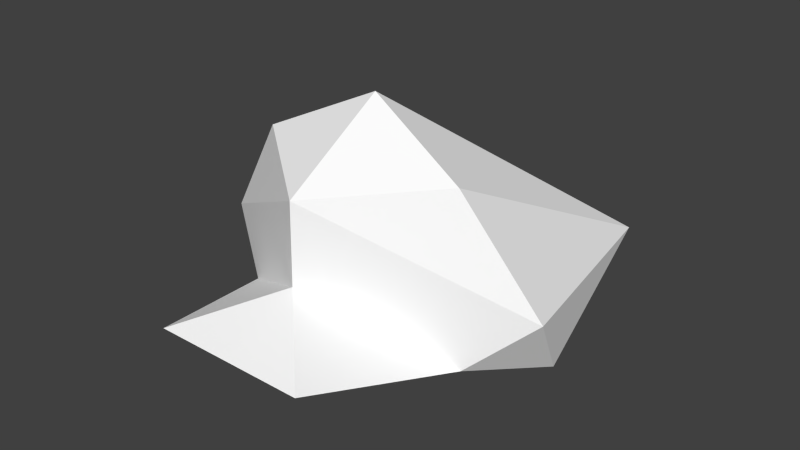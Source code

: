 # Source: Cap_Low_CPU.blend  (saved by Blender 2.70.0; exported with 4.5.12 LTS)
import bpy
from mathutils import Matrix  # noqa: F401  (used for matrix-valued properties, if any)

bpy.ops.wm.read_factory_settings(use_empty=True)
scene = bpy.context.scene
scene.name = 'Scene'

# ---- collections
col_collection_1 = bpy.data.collections.new('Collection 1'); scene.collection.children.link(col_collection_1)

# ---- materials (node trees are filled in below, after node groups)
mat_cap_m = bpy.data.materials.new('Cap_M')
mat_cap_m.alpha_threshold = 0.0
mat_cap_m.use_transparent_shadow = False
mat_cap_m.diffuse_color = (1.0, 1.0, 1.0, 1.0)
mat_cap_m.specular_color = (0.5, 0.5, 0.5)
mat_cap_m.roughness = 0.5
mat_cap_m.specular_intensity = 1.0
mat_cap_red = bpy.data.materials.new('Cap_Red')
mat_cap_red.alpha_threshold = 0.0
mat_cap_red.use_transparent_shadow = False
mat_cap_red.diffuse_color = (1.0, 1.0, 1.0, 1.0)
mat_cap_red.roughness = 0.5
mat_cap_red.line_color = (0.0, 0.0, 0.0, 1.0)

# ---- material node trees

# ---- world
world_world = bpy.data.worlds.new('World'); scene.world = world_world
world_world.color = (0.05088, 0.05088, 0.05088)
world_world.use_sun_shadow = False
world_world.sun_shadow_jitter_overblur = 0.0
world_world.cycles.sampling_method = 'MANUAL'
world_world.cycles.sample_map_resolution = 256

# ---- meshes
me_polygon0 = bpy.data.meshes.new('polygon0')
me_polygon0.from_pydata([(-0.09839, 0.1001, 0.02565), (-4.657e-10, 0.01485, 0.1067), (-0.1121, -0.02788, -0.2265), (-4.657e-10, 0.1477, 0.006363), (0.167, -0.002487, 0.006608), (-0.07202, -0.01689, 0.179), (0.09839, 0.1001, 0.02565), (-4.657e-10, 0.08858, 0.1052), (0.07202, -0.01689, 0.179), (-4.657e-10, -0.1124, -0.1794), (-0.1145, -0.04936, 0.03908), (-0.1494, -0.0728, -0.0432), (0.1494, -0.0728, -0.0432), (0.1121, -0.02788, -0.2265), (-0.167, -0.002487, 0.006608), (0.1145, -0.04936, 0.03908), (0.0, 0.0459, -0.03753)], [], [(0, 14, 7), (14, 10, 7), (7, 10, 1), (13, 2, 3), (2, 0, 3), (4, 13, 6), (13, 3, 6), (15, 1, 8), (1, 5, 8), (6, 3, 7), (3, 0, 7), (6, 7, 4), (7, 15, 4), (8, 5, 10), (10, 15, 8), (13, 9, 2), (13, 12, 9), (11, 2, 9), (14, 11, 10), (2, 11, 14), (4, 12, 13), (14, 0, 2), (4, 15, 12), (15, 7, 1), (5, 1, 10), (12, 15, 16), (9, 12, 16), (15, 10, 16), (10, 11, 16), (11, 9, 16)])
me_polygon0.polygons.foreach_set('material_index', [0, 0, 0, 1, 1, 1, 1, 1, 1, 1, 1, 0, 0, 1, 1, 1, 1, 1, 1, 1, 1, 1, 1, 0, 1, 1, 1, 1, 1, 1])
_uv = me_polygon0.uv_layers.new(name='UVMap')
_uv.uv.foreach_set('vector', [0.5892, 1.131, 1.0, -0.1731, 0.0, 0.9849, 1.0, -0.1731, 0.6857, -0.7692, 0.0, 0.9849, 0.0, 0.9849, 0.6857, -0.7692, 0.0, 0.04734, 0.1226, 0.1182, 0.000977, 0.1182, 0.06152, -0.126, 0.000977, 0.1182, 0.02637, -0.127, 0.06152, -0.126, 0.1216, -0.127, 0.1226, 0.1182, 0.09717, -0.127, 0.1226, 0.1182, 0.06152, -0.126, 0.09717, -0.127, 0.03809, 0.01856, 0.05859, 0.1514, 0.05859, 0.01856, 0.05859, 0.1514, 0.05859, 0.01856, 0.05859, 0.01856, 0.1064, -0.1426, 0.1289, -0.07715, 0.1289, -0.1426, 0.1289, -0.07715, 0.1064, -0.1426, 0.1289, -0.1426, 0.5892, 1.131, 0.0, 0.9849, 1.0, -0.1731, 0.0, 0.9849, 0.6857, -0.7692, 1.0, -0.1731, 0.02197, -0.08496, 0.09082, -0.08496, 0.1226, -0.1494, 0.1226, -0.1494, -0.01562, -0.1504, 0.02197, -0.08496, 0.3008, -0.3213, 0.3003, -0.3213, 0.3003, -0.3223, 0.3008, -0.3213, 0.3003, -0.3213, 0.3003, -0.3223, 0.3008, -0.3213, 0.3003, -0.3213, 0.3003, -0.3223, 0.3008, -0.3213, 0.3003, -0.3213, 0.3003, -0.3223, 0.3008, -0.3213, 0.3003, -0.3213, 0.3003, -0.3223, 0.3008, -0.3213, 0.3003, -0.3213, 0.3003, -0.3223, 0.001953, -0.127, 0.02637, -0.127, 0.000977, 0.1182, 0.3008, -0.3213, 0.3003, -0.3213, 0.3003, -0.3223, 0.6857, -0.7692, 0.0, 0.9849, 0.0, 0.04734, 0.05859, 0.01856, 0.05859, 0.1514, 0.0791, 0.01856, 0.3003, -0.3223, 0.3003, -0.3213, 0.3003, -0.3223, 0.3003, -0.3223, 0.3003, -0.3213, 0.3003, -0.3223, -0.01562, -0.1504, 0.1226, -0.1494, -0.01562, -0.1504, 0.3003, -0.3223, 0.3003, -0.3213, 0.3003, -0.3223, 0.3008, -0.3213, 0.3003, -0.3223, 0.3008, -0.3213])
_ca = me_polygon0.color_attributes.new('Col', 'BYTE_COLOR', 'CORNER')
_ca.data.foreach_set('color', [1.0, 1.0, 1.0, 1.0, 1.0, 1.0, 1.0, 1.0, 1.0, 1.0, 1.0, 1.0, 1.0, 1.0, 1.0, 1.0, 0.5841, 0.5841, 0.5841, 1.0, 1.0, 1.0, 1.0, 1.0, 1.0, 1.0, 1.0, 1.0, 0.5841, 0.5841, 0.5841, 1.0, 1.0, 1.0, 1.0, 1.0, 0.2623, 0.0, 0.0, 1.0, 0.2623, 0.0, 0.0, 1.0, 0.4342, 0.0, 0.0, 1.0, 0.2623, 0.0, 0.0, 1.0, 0.4342, 0.0, 0.0, 1.0, 0.4342, 0.0, 0.0, 1.0, 0.4342, 0.0, 0.0, 1.0, 0.2623, 0.0, 0.0, 1.0, 0.4342, 0.0, 0.0, 1.0, 0.2623, 0.0, 0.0, 1.0, 0.4342, 0.0, 0.0, 1.0, 0.4342, 0.0, 0.0, 1.0, 0.2623, 0.0, 0.0, 1.0, 0.4342, 0.0, 0.0, 1.0, 0.4342, 0.0, 0.0, 1.0, 0.4342, 0.0, 0.0, 1.0, 0.4342, 0.0, 0.0, 1.0, 0.4342, 0.0, 0.0, 1.0, 0.4342, 0.0, 0.0, 1.0, 0.4342, 0.0, 0.0, 1.0, 0.4342, 0.0, 0.0, 1.0, 0.4342, 0.0, 0.0, 1.0, 0.4342, 0.0, 0.0, 1.0, 0.4342, 0.0, 0.0, 1.0, 1.0, 1.0, 1.0, 1.0, 1.0, 1.0, 1.0, 1.0, 1.0, 1.0, 1.0, 1.0, 1.0, 1.0, 1.0, 1.0, 0.5841, 0.5841, 0.5841, 1.0, 1.0, 1.0, 1.0, 1.0, 0.4342, 0.0, 0.0, 1.0, 0.4342, 0.0, 0.0, 1.0, 0.2623, 0.0, 0.0, 1.0, 0.2623, 0.0, 0.0, 1.0, 0.2623, 0.0, 0.0, 1.0, 0.4342, 0.0, 0.0, 1.0, 0.2623, 0.0, 0.0, 1.0, 0.2623, 0.0, 0.0, 1.0, 0.2623, 0.0, 0.0, 1.0, 0.2623, 0.0, 0.0, 1.0, 0.2623, 0.0, 0.0, 1.0, 0.2623, 0.0, 0.0, 1.0, 0.2623, 0.0, 0.0, 1.0, 0.2623, 0.0, 0.0, 1.0, 0.2623, 0.0, 0.0, 1.0, 0.4342, 0.0, 0.0, 1.0, 0.2623, 0.0, 0.0, 1.0, 0.2623, 0.0, 0.0, 1.0, 0.2623, 0.0, 0.0, 1.0, 0.2623, 0.0, 0.0, 1.0, 0.4342, 0.0, 0.0, 1.0, 0.4342, 0.0, 0.0, 1.0, 0.2623, 0.0, 0.0, 1.0, 0.2623, 0.0, 0.0, 1.0, 0.4342, 0.0, 0.0, 1.0, 0.4342, 0.0, 0.0, 1.0, 0.2623, 0.0, 0.0, 1.0, 0.4342, 0.0, 0.0, 1.0, 0.2623, 0.0, 0.0, 1.0, 0.2623, 0.0, 0.0, 1.0, 0.5841, 0.5841, 0.5841, 1.0, 1.0, 1.0, 1.0, 1.0, 1.0, 1.0, 1.0, 1.0, 0.4342, 0.0, 0.0, 1.0, 0.4342, 0.0, 0.0, 1.0, 0.2623, 0.0, 0.0, 1.0, 0.2623, 0.0, 0.0, 1.0, 0.2623, 0.0, 0.0, 1.0, 0.02956, 0.0, 0.0, 1.0, 0.2623, 0.0, 0.0, 1.0, 0.2623, 0.0, 0.0, 1.0, 0.02956, 0.0, 0.0, 1.0, 0.2623, 0.0, 0.0, 1.0, 0.2623, 0.0, 0.0, 1.0, 0.02956, 0.0, 0.0, 1.0, 0.2623, 0.0, 0.0, 1.0, 0.2623, 0.0, 0.0, 1.0, 0.02956, 0.0, 0.0, 1.0, 0.2623, 0.0, 0.0, 1.0, 0.2623, 0.0, 0.0, 1.0, 0.02956, 0.0, 0.0, 1.0])
me_polygon0.materials.append(mat_cap_m)
me_polygon0.materials.append(mat_cap_red)
me_polygon0.use_remesh_preserve_volume = False
me_polygon0.use_remesh_preserve_attributes = False
me_polygon0.use_mirror_vertex_groups = False
me_polygon0.use_paint_bone_selection = False
me_polygon0.use_paint_mask = True
me_polygon0.update()

# ---- objects
ob_polygon0 = bpy.data.objects.new('polygon0', me_polygon0)

# ---- transforms, parenting, visibility, modifiers, constraints
ob_polygon0.location = (0.0, 0.0, 0.0)
ob_polygon0.rotation_euler = (1.571, -0.0, 0.0)
ob_polygon0.scale = (8.0, 8.0, 8.0)
ob_polygon0.lineart.crease_threshold = 0.0

# ---- collection membership
col_collection_1.objects.link(ob_polygon0)

# ---- scene / render settings (as saved in the file)
scene.frame_start = 1; scene.frame_end = 250; scene.frame_set(1)
scene.render.engine = 'BLENDER_EEVEE_NEXT'
scene.render.resolution_percentage = 50
scene.render.fps = 30
scene.render.dither_intensity = 0.0
scene.cycles.use_denoising = False
scene.cycles.samples = 10
scene.cycles.sampling_pattern = 'TABULATED_SOBOL'
scene.cycles.light_sampling_threshold = 0.0
scene.cycles.use_adaptive_sampling = False
scene.cycles.use_light_tree = False
scene.cycles.blur_glossy = 0.0
scene.cycles.volume_bounces = 1
scene.cycles.pixel_filter_type = 'GAUSSIAN'
scene.cycles.sample_clamp_indirect = 0.0
scene.view_settings.view_transform = 'Standard'
bpy.context.view_layer.update()

# ---- added for rendering (the .blend has no active camera and no usable light): camera, sun
cam_auto = bpy.data.cameras.new('AutoCamera')
cam_auto.lens = 50.0
cam_auto.sensor_width = 36.0
cam_auto.clip_end = 1000.0
ob_auto_camera = bpy.data.objects.new('AutoCamera', cam_auto)
scene.collection.objects.link(ob_auto_camera)
ob_auto_camera.location = (4.33871, -5.01615, 3.6122)
ob_auto_camera.rotation_euler = (1.09748, -7.21219e-08, 0.694738)
scene.camera = ob_auto_camera
light_auto_sun = bpy.data.lights.new('AutoSun', 'SUN')
light_auto_sun.energy = 3.0
light_auto_sun.angle = 0.0523599
ob_auto_sun = bpy.data.objects.new('AutoSun', light_auto_sun)
scene.collection.objects.link(ob_auto_sun)
ob_auto_sun.rotation_euler = (0.872665, 0.174533, 0.523599)
bpy.context.view_layer.update()
